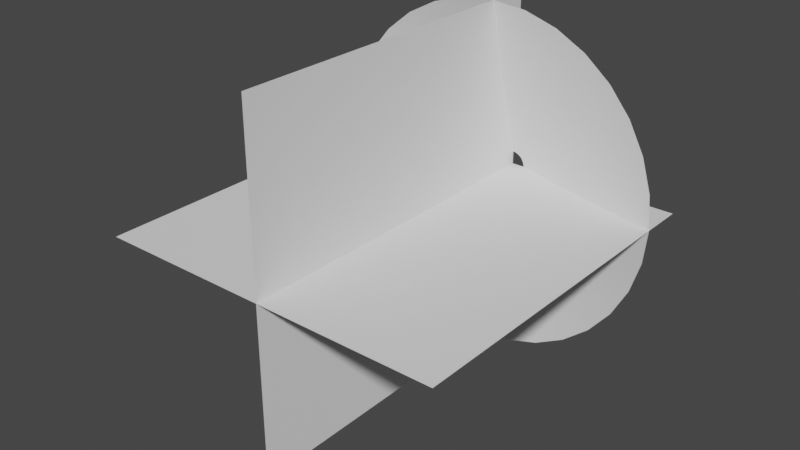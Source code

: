 # Source: MuzzleThings.blend  (saved by Blender 3.0.42; exported with 4.5.12 LTS)
import bpy
from mathutils import Matrix  # noqa: F401  (used for matrix-valued properties, if any)

bpy.ops.wm.read_factory_settings(use_empty=True)
scene = bpy.context.scene
scene.name = 'Scene'

# ---- collections
col_collection = bpy.data.collections.new('Collection'); scene.collection.children.link(col_collection)

# ---- world
world_world = bpy.data.worlds.new('World'); scene.world = world_world
world_world.use_nodes = True; world_world.node_tree.nodes.clear()
_N = world_world.node_tree.nodes; _L = world_world.node_tree.links
n0 = _N.new('ShaderNodeOutputWorld'); n0.name = 'World Output'; n0.location = (300, 300)
n1 = _N.new('ShaderNodeBackground'); n1.name = 'Background'; n1.location = (10, 300)
n1.inputs[0].default_value = (0.05088, 0.05088, 0.05088, 1.0)
_L.new(n1.outputs[0], n0.inputs[0])
n0.is_active_output = True
world_world.color = (0.05088, 0.05088, 0.05088)
world_world.use_sun_shadow = False
world_world.sun_shadow_jitter_overblur = 0.0

# ---- meshes
me_circle = bpy.data.meshes.new('Circle')
me_circle.from_pydata([(0.0, 1.0, 0.2509), (-0.1951, 0.9808, 0.2509), (-0.3827, 0.9239, 0.2509), (-0.5556, 0.8315, 0.2509), (-0.7071, 0.7071, 0.2509), (-0.8315, 0.5556, 0.2509), (-0.9239, 0.3827, 0.2509), (-0.9808, 0.1951, 0.2509), (-1.0, -4.371e-08, 0.2509), (-0.9808, -0.1951, 0.2509), (-0.9239, -0.3827, 0.2509), (-0.8315, -0.5556, 0.2509), (-0.7071, -0.7071, 0.2509), (-0.5556, -0.8315, 0.2509), (-0.3827, -0.9239, 0.2509), (-0.1951, -0.9808, 0.2509), (8.742e-08, -1.0, 0.2509), (0.1951, -0.9808, 0.2509), (0.3827, -0.9239, 0.2509), (0.5556, -0.8315, 0.2509), (0.7071, -0.7071, 0.2509), (0.8315, -0.5556, 0.2509), (0.9239, -0.3827, 0.2509), (0.9808, -0.1951, 0.2509), (1.0, 1.192e-08, 0.2509), (0.9808, 0.1951, 0.2509), (0.9239, 0.3827, 0.2509), (0.8315, 0.5556, 0.2509), (0.7071, 0.7071, 0.2509), (0.5556, 0.8315, 0.2509), (0.3827, 0.9239, 0.2509), (0.1951, 0.9808, 0.2509), (-1.291e-08, 0.07594, 0.003752), (-0.01482, 0.07448, 0.003752), (-0.02906, 0.07016, 0.003752), (-0.04219, 0.06314, 0.003752), (-0.0537, 0.0537, 0.003752), (-0.06314, 0.04219, 0.003752), (-0.07016, 0.02906, 0.003752), (-0.07448, 0.01482, 0.003752), (-0.07594, -2.053e-08, 0.003752), (-0.07448, -0.01482, 0.003752), (-0.07016, -0.02906, 0.003752), (-0.06314, -0.04219, 0.003752), (-0.0537, -0.0537, 0.003752), (-0.04219, -0.06314, 0.003752), (-0.02906, -0.07016, 0.003752), (-0.01482, -0.07448, 0.003752), (-6.27e-09, -0.07594, 0.003752), (0.01482, -0.07448, 0.003752), (0.02906, -0.07016, 0.003752), (0.04219, -0.06314, 0.003752), (0.0537, -0.0537, 0.003752), (0.06314, -0.04219, 0.003752), (0.07016, -0.02906, 0.003752), (0.07448, -0.01482, 0.003752), (0.07594, -1.631e-08, 0.003752), (0.07448, 0.01482, 0.003752), (0.07016, 0.02906, 0.003752), (0.06314, 0.04219, 0.003752), (0.0537, 0.0537, 0.003752), (0.04219, 0.06314, 0.003752), (0.02906, 0.07016, 0.003752), (0.01482, 0.07448, 0.003752), (0.497, -0.2059, 0.1391), (0.5276, -0.105, 0.1391), (-0.5276, -0.105, 0.1391), (-0.497, -0.2059, 0.1391), (0.538, -2.191e-09, 0.1391), (-0.4473, -0.2989, 0.1391), (0.5276, 0.105, 0.1391), (-0.3804, -0.3804, 0.1391), (0.497, 0.2059, 0.1391), (-0.2989, -0.4473, 0.1391), (0.4473, 0.2989, 0.1391), (-0.2059, -0.497, 0.1391), (-6.454e-09, 0.538, 0.1391), (-0.105, 0.5276, 0.1391), (0.3804, 0.3804, 0.1391), (-0.105, -0.5276, 0.1391), (-0.2059, 0.497, 0.1391), (0.2989, 0.4473, 0.1391), (4.058e-08, -0.538, 0.1391), (-0.2989, 0.4473, 0.1391), (0.2059, 0.497, 0.1391), (0.105, -0.5276, 0.1391), (-0.3804, 0.3804, 0.1391), (0.105, 0.5276, 0.1391), (0.2059, -0.497, 0.1391), (-0.4473, 0.2989, 0.1391), (0.2989, -0.4473, 0.1391), (-0.497, 0.2059, 0.1391), (0.3804, -0.3804, 0.1391), (-0.5276, 0.105, 0.1391), (0.4473, -0.2989, 0.1391), (-0.538, -3.212e-08, 0.1391)], [], [(65, 64, 54, 55), (67, 66, 41, 42), (68, 65, 55, 56), (69, 67, 42, 43), (70, 68, 56, 57), (71, 69, 43, 44), (72, 70, 57, 58), (73, 71, 44, 45), (74, 72, 58, 59), (75, 73, 45, 46), (77, 76, 32, 33), (78, 74, 59, 60), (79, 75, 46, 47), (80, 77, 33, 34), (81, 78, 60, 61), (82, 79, 47, 48), (83, 80, 34, 35), (84, 81, 61, 62), (85, 82, 48, 49), (86, 83, 35, 36), (87, 84, 62, 63), (88, 85, 49, 50), (89, 86, 36, 37), (76, 87, 63, 32), (90, 88, 50, 51), (91, 89, 37, 38), (92, 90, 51, 52), (93, 91, 38, 39), (94, 92, 52, 53), (95, 93, 39, 40), (64, 94, 53, 54), (66, 95, 40, 41), (9, 8, 95, 66), (22, 21, 94, 64), (8, 7, 93, 95), (21, 20, 92, 94), (7, 6, 91, 93), (20, 19, 90, 92), (6, 5, 89, 91), (19, 18, 88, 90), (0, 31, 87, 76), (5, 4, 86, 89), (18, 17, 85, 88), (31, 30, 84, 87), (4, 3, 83, 86), (17, 16, 82, 85), (30, 29, 81, 84), (3, 2, 80, 83), (16, 15, 79, 82), (29, 28, 78, 81), (2, 1, 77, 80), (15, 14, 75, 79), (28, 27, 74, 78), (1, 0, 76, 77), (14, 13, 73, 75), (27, 26, 72, 74), (13, 12, 71, 73), (26, 25, 70, 72), (12, 11, 69, 71), (25, 24, 68, 70), (11, 10, 67, 69), (24, 23, 65, 68), (10, 9, 66, 67), (23, 22, 64, 65)])
me_circle.polygons.foreach_set('use_smooth', [True] * 64)
_uv = me_circle.uv_layers.new(name='UVMap')
_uv.uv.foreach_set('vector', [0.373, 0.5, 0.3419, 0.5, 0.3419, 1.0, 0.373, 1.0, 0.9635, 0.5, 0.9324, 0.5, 0.9324, 1.0, 0.9635, 1.0, 0.4041, 0.5, 0.373, 0.5, 0.373, 1.0, 0.4041, 1.0, 0.9946, 0.5, 0.9635, 0.5, 0.9635, 1.0, 0.9946, 1.0, 0.4351, 0.5, 0.4041, 0.5, 0.4041, 1.0, 0.4351, 1.0, 0.03108, 0.5, 0.0, 0.5, 0.0, 1.0, 0.03108, 1.0, 0.4662, 0.5, 0.4351, 0.5, 0.4351, 1.0, 0.4662, 1.0, 0.06216, 0.5, 0.03108, 0.5, 0.03108, 1.0, 0.06216, 1.0, 0.4973, 0.5, 0.4662, 0.5, 0.4662, 1.0, 0.4973, 1.0, 0.09324, 0.5, 0.06216, 0.5, 0.06216, 1.0, 0.09324, 1.0, 0.6838, 0.5, 0.6527, 0.5, 0.6527, 1.0, 0.6838, 1.0, 0.5284, 0.5, 0.4973, 0.5, 0.4973, 1.0, 0.5284, 1.0, 0.1243, 0.5, 0.09324, 0.5, 0.09324, 1.0, 0.1243, 1.0, 0.7149, 0.5, 0.6838, 0.5, 0.6838, 1.0, 0.7149, 1.0, 0.5595, 0.5, 0.5284, 0.5, 0.5284, 1.0, 0.5595, 1.0, 0.1554, 0.5, 0.1243, 0.5, 0.1243, 1.0, 0.1554, 1.0, 0.7459, 0.5, 0.7149, 0.5, 0.7149, 1.0, 0.7459, 1.0, 0.5905, 0.5, 0.5595, 0.5, 0.5595, 1.0, 0.5905, 1.0, 0.1865, 0.5, 0.1554, 0.5, 0.1554, 1.0, 0.1865, 1.0, 0.777, 0.5, 0.7459, 0.5, 0.7459, 1.0, 0.777, 1.0, 0.6216, 0.5, 0.5905, 0.5, 0.5905, 1.0, 0.6216, 1.0, 0.2176, 0.5, 0.1865, 0.5, 0.1865, 1.0, 0.2176, 1.0, 0.8081, 0.5, 0.777, 0.5, 0.777, 1.0, 0.8081, 1.0, 0.6527, 0.5, 0.6216, 0.5, 0.6216, 1.0, 0.6527, 1.0, 0.2486, 0.5, 0.2176, 0.5, 0.2176, 1.0, 0.2486, 1.0, 0.8392, 0.5, 0.8081, 0.5, 0.8081, 1.0, 0.8392, 1.0, 0.2797, 0.5, 0.2486, 0.5, 0.2486, 1.0, 0.2797, 1.0, 0.8703, 0.5, 0.8392, 0.5, 0.8392, 1.0, 0.8703, 1.0, 0.3108, 0.5, 0.2797, 0.5, 0.2797, 1.0, 0.3108, 1.0, 0.9014, 0.5, 0.8703, 0.5, 0.8703, 1.0, 0.9014, 1.0, 0.3419, 0.5, 0.3108, 0.5, 0.3108, 1.0, 0.3419, 1.0, 0.9324, 0.5, 0.9014, 0.5, 0.9014, 1.0, 0.9324, 1.0, 0.9324, 0.0, 0.9014, 0.0, 0.9014, 0.5, 0.9324, 0.5, 0.3419, 0.0, 0.3108, 0.0, 0.3108, 0.5, 0.3419, 0.5, 0.9014, 0.0, 0.8703, 0.0, 0.8703, 0.5, 0.9014, 0.5, 0.3108, 0.0, 0.2797, 0.0, 0.2797, 0.5, 0.3108, 0.5, 0.8703, 0.0, 0.8392, 0.0, 0.8392, 0.5, 0.8703, 0.5, 0.2797, 0.0, 0.2486, 0.0, 0.2486, 0.5, 0.2797, 0.5, 0.8392, 0.0, 0.8081, 0.0, 0.8081, 0.5, 0.8392, 0.5, 0.2486, 0.0, 0.2176, 0.0, 0.2176, 0.5, 0.2486, 0.5, 0.6527, 0.0, 0.6216, 0.0, 0.6216, 0.5, 0.6527, 0.5, 0.8081, 0.0, 0.777, 0.0, 0.777, 0.5, 0.8081, 0.5, 0.2176, 0.0, 0.1865, 0.0, 0.1865, 0.5, 0.2176, 0.5, 0.6216, 0.0, 0.5905, 0.0, 0.5905, 0.5, 0.6216, 0.5, 0.777, 0.0, 0.7459, 0.0, 0.7459, 0.5, 0.777, 0.5, 0.1865, 0.0, 0.1554, 0.0, 0.1554, 0.5, 0.1865, 0.5, 0.5905, 0.0, 0.5595, 0.0, 0.5595, 0.5, 0.5905, 0.5, 0.7459, 0.0, 0.7149, 0.0, 0.7149, 0.5, 0.7459, 0.5, 0.1554, 0.0, 0.1243, 0.0, 0.1243, 0.5, 0.1554, 0.5, 0.5595, 0.0, 0.5284, 0.0, 0.5284, 0.5, 0.5595, 0.5, 0.7149, 0.0, 0.6838, 0.0, 0.6838, 0.5, 0.7149, 0.5, 0.1243, 0.0, 0.09324, 0.0, 0.09324, 0.5, 0.1243, 0.5, 0.5284, 0.0, 0.4973, 0.0, 0.4973, 0.5, 0.5284, 0.5, 0.6838, 0.0, 0.6527, 0.0, 0.6527, 0.5, 0.6838, 0.5, 0.09324, 0.0, 0.06216, 0.0, 0.06216, 0.5, 0.09324, 0.5, 0.4973, 0.0, 0.4662, 0.0, 0.4662, 0.5, 0.4973, 0.5, 0.06216, 0.0, 0.03108, 0.0, 0.03108, 0.5, 0.06216, 0.5, 0.4662, 0.0, 0.4351, 0.0, 0.4351, 0.5, 0.4662, 0.5, 0.03108, 0.0, 0.0, 0.0, 0.0, 0.5, 0.03108, 0.5, 0.4351, 0.0, 0.4041, 0.0, 0.4041, 0.5, 0.4351, 0.5, 0.9946, 0.0, 0.9635, 0.0, 0.9635, 0.5, 0.9946, 0.5, 0.4041, 0.0, 0.373, 0.0, 0.373, 0.5, 0.4041, 0.5, 0.9635, 0.0, 0.9324, 0.0, 0.9324, 0.5, 0.9635, 0.5, 0.373, 0.0, 0.3419, 0.0, 0.3419, 0.5, 0.373, 0.5])
me_circle.use_remesh_fix_poles = True
me_circle.use_remesh_preserve_attributes = False
me_circle.update()
me_plane = bpy.data.meshes.new('Plane')
me_plane.from_pydata([(-1.0, -2.0, 0.0), (1.0, -2.0, 0.0), (-1.0, 0.0, 0.0), (1.0, 0.0, 0.0), (0.0, -2.0, 1.0), (0.0, -2.0, -1.0), (0.0, -5.96e-08, 1.0), (0.0, -5.96e-08, -1.0)], [], [(0, 1, 3, 2), (4, 5, 7, 6)])
_uv = me_plane.uv_layers.new(name='UVMap')
_uv.uv.foreach_set('vector', [1.0, 1.0, 0.0, 1.0, 0.0, 0.0, 1.0, 0.0, 1.0, 1.0, 0.0, 1.0, 0.0, 0.0, 1.0, 0.0])
me_plane.use_remesh_fix_poles = True
me_plane.use_remesh_preserve_attributes = False
me_plane.update()

# ---- objects
ob_muzzlecone = bpy.data.objects.new('MuzzleCone', me_circle)
ob_muzzleplane = bpy.data.objects.new('MuzzlePlane', me_plane)

# ---- transforms, parenting, visibility, modifiers, constraints
ob_muzzlecone.location = (0.0, 0.0, 0.0)
ob_muzzlecone.rotation_euler = (1.571, -0.0, 0.0)
ob_muzzleplane.location = (0.0, 0.0, 0.0)

# ---- collection membership
col_collection.objects.link(ob_muzzlecone)
col_collection.objects.link(ob_muzzleplane)

# ---- scene / render settings (as saved in the file)
scene.frame_start = 1; scene.frame_end = 250; scene.frame_set(1)
scene.render.engine = 'BLENDER_EEVEE_NEXT'
scene.cycles.sampling_pattern = 'TABULATED_SOBOL'
scene.cycles.use_light_tree = False
scene.view_settings.view_transform = 'Filmic'
bpy.context.view_layer.update()

# ---- added for rendering (the .blend has no active camera and no usable light): camera, sun
cam_auto = bpy.data.cameras.new('AutoCamera')
cam_auto.lens = 50.0
cam_auto.sensor_width = 36.0
cam_auto.clip_end = 1000.0
ob_auto_camera = bpy.data.objects.new('AutoCamera', cam_auto)
scene.collection.objects.link(ob_auto_camera)
ob_auto_camera.location = (3.20507, -4.84609, 2.56406)
ob_auto_camera.rotation_euler = (1.09748, -7.21219e-08, 0.694738)
scene.camera = ob_auto_camera
light_auto_sun = bpy.data.lights.new('AutoSun', 'SUN')
light_auto_sun.energy = 3.0
light_auto_sun.angle = 0.0523599
ob_auto_sun = bpy.data.objects.new('AutoSun', light_auto_sun)
scene.collection.objects.link(ob_auto_sun)
ob_auto_sun.rotation_euler = (0.872665, 0.174533, 0.523599)
bpy.context.view_layer.update()
